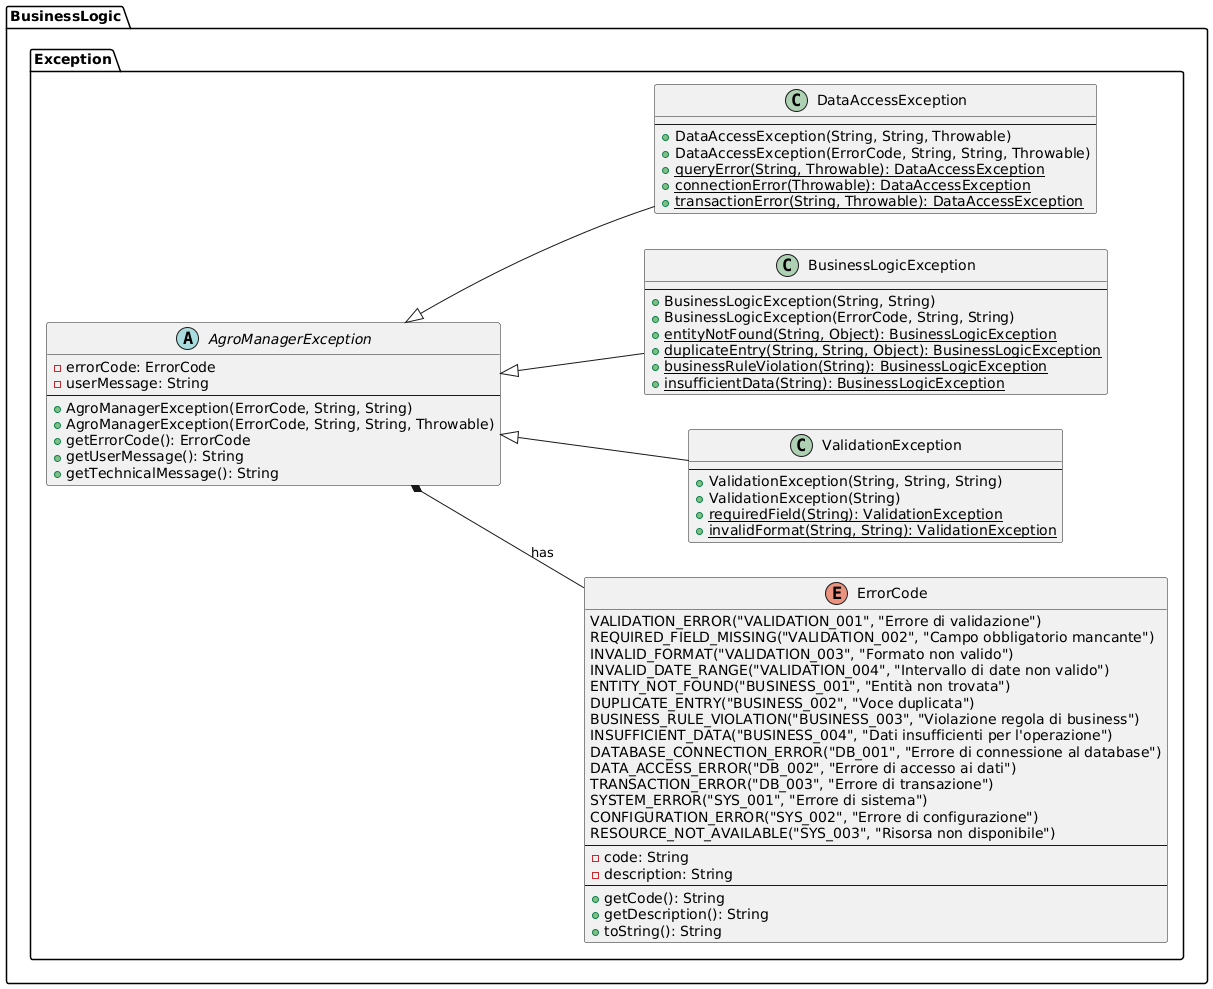

The diagram above was rendered by PlantUML. Its source (embedded in the PNG):
@startuml
left to right direction
package "BusinessLogic.Exception" {

    enum ErrorCode {
        VALIDATION_ERROR("VALIDATION_001", "Errore di validazione")
        REQUIRED_FIELD_MISSING("VALIDATION_002", "Campo obbligatorio mancante")
        INVALID_FORMAT("VALIDATION_003", "Formato non valido")
        INVALID_DATE_RANGE("VALIDATION_004", "Intervallo di date non valido")
        ENTITY_NOT_FOUND("BUSINESS_001", "Entità non trovata")
        DUPLICATE_ENTRY("BUSINESS_002", "Voce duplicata")
        BUSINESS_RULE_VIOLATION("BUSINESS_003", "Violazione regola di business")
        INSUFFICIENT_DATA("BUSINESS_004", "Dati insufficienti per l'operazione")
        DATABASE_CONNECTION_ERROR("DB_001", "Errore di connessione al database")
        DATA_ACCESS_ERROR("DB_002", "Errore di accesso ai dati")
        TRANSACTION_ERROR("DB_003", "Errore di transazione")
        SYSTEM_ERROR("SYS_001", "Errore di sistema")
        CONFIGURATION_ERROR("SYS_002", "Errore di configurazione")
        RESOURCE_NOT_AVAILABLE("SYS_003", "Risorsa non disponibile")
        --
        -code: String
        -description: String
        --
        +getCode(): String
        +getDescription(): String
        +toString(): String
    }

    abstract class AgroManagerException {
        -errorCode: ErrorCode
        -userMessage: String
        --
        +AgroManagerException(ErrorCode, String, String)
        +AgroManagerException(ErrorCode, String, String, Throwable)
        +getErrorCode(): ErrorCode
        +getUserMessage(): String
        +getTechnicalMessage(): String
    }

    class ValidationException {
        --
        +ValidationException(String, String, String)
        +ValidationException(String)
        +{static}requiredField(String): ValidationException
        +{static}invalidFormat(String, String): ValidationException
    }

    class BusinessLogicException {
        --
        +BusinessLogicException(String, String)
        +BusinessLogicException(ErrorCode, String, String)
        +{static}entityNotFound(String, Object): BusinessLogicException
        +{static}duplicateEntry(String, String, Object): BusinessLogicException
        +{static}businessRuleViolation(String): BusinessLogicException
        +{static}insufficientData(String): BusinessLogicException
    }

    class DataAccessException {
        --
        +DataAccessException(String, String, Throwable)
        +DataAccessException(ErrorCode, String, String, Throwable)
        +{static}queryError(String, Throwable): DataAccessException
        +{static}connectionError(Throwable): DataAccessException
        +{static}transactionError(String, Throwable): DataAccessException
    }
}

' Relazioni
AgroManagerException *-- ErrorCode : "has"
AgroManagerException <|-- ValidationException
AgroManagerException <|-- BusinessLogicException
AgroManagerException <|-- DataAccessException
@enduml